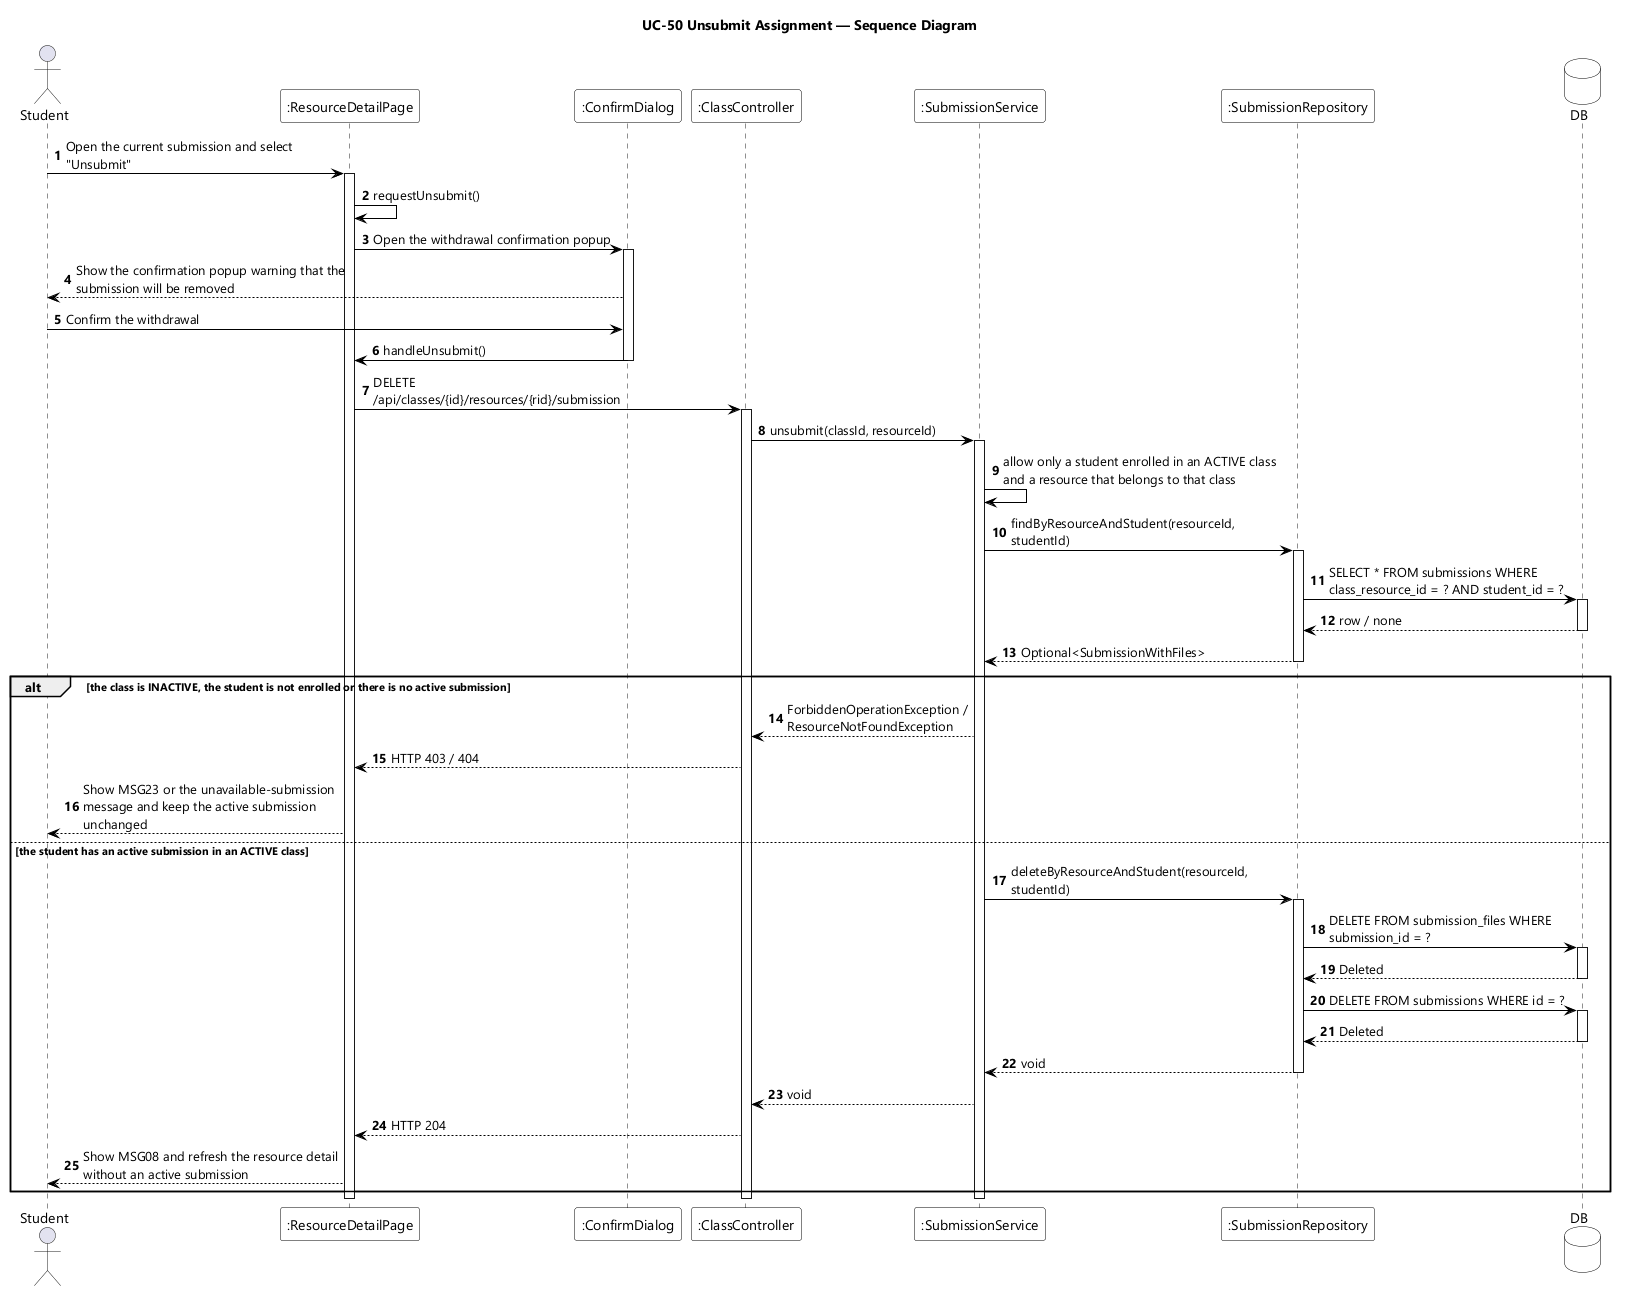

The diagram above was rendered by PlantUML. Its source (embedded in the PNG):
@startuml UC-50 Unsubmit Assignment - Sequence Diagram
skinparamlocked dpi 96
skinparam defaultFontName "Segoe UI"
skinparam shadowing false
skinparam ParticipantBackgroundColor #FFFFFF
skinparam ParticipantBorderColor #000000
skinparam DatabaseBackgroundColor #FFFFFF
skinparam DatabaseBorderColor #000000
skinparam ArrowColor #000000
skinparam sequenceMessageAlign left
skinparam maxMessageSize 280
title UC-50 Unsubmit Assignment — Sequence Diagram

actor Student
participant ":ResourceDetailPage" as UI
participant ":ConfirmDialog" as DLG
participant ":ClassController" as CTL
participant ":SubmissionService" as SVC
participant ":SubmissionRepository" as REPO
database DB

autonumber
Student -> UI : Open the current submission and select "Unsubmit"
activate UI
UI -> UI : requestUnsubmit()
UI -> DLG : Open the withdrawal confirmation popup
activate DLG
DLG --> Student : Show the confirmation popup warning that the submission will be removed
Student -> DLG : Confirm the withdrawal
DLG -> UI : handleUnsubmit()
deactivate DLG
UI -> CTL : DELETE /api/classes/{id}/resources/{rid}/submission
activate CTL
CTL -> SVC : unsubmit(classId, resourceId)
activate SVC
SVC -> SVC : allow only a student enrolled in an ACTIVE class and a resource that belongs to that class
SVC -> REPO : findByResourceAndStudent(resourceId, studentId)
activate REPO
REPO -> DB : SELECT * FROM submissions WHERE class_resource_id = ? AND student_id = ?
activate DB
DB --> REPO : row / none
deactivate DB
REPO --> SVC : Optional<SubmissionWithFiles>
deactivate REPO

alt the class is INACTIVE, the student is not enrolled or there is no active submission
  SVC --> CTL : ForbiddenOperationException / ResourceNotFoundException
  CTL --> UI : HTTP 403 / 404
  UI --> Student : Show MSG23 or the unavailable-submission message and keep the active submission unchanged
else the student has an active submission in an ACTIVE class
  SVC -> REPO : deleteByResourceAndStudent(resourceId, studentId)
  activate REPO
  REPO -> DB : DELETE FROM submission_files WHERE submission_id = ?
  activate DB
  DB --> REPO : Deleted
  deactivate DB
  REPO -> DB : DELETE FROM submissions WHERE id = ?
  activate DB
  DB --> REPO : Deleted
  deactivate DB
  REPO --> SVC : void
  deactivate REPO
  SVC --> CTL : void
  CTL --> UI : HTTP 204
  UI --> Student : Show MSG08 and refresh the resource detail without an active submission
end
deactivate SVC
deactivate CTL
deactivate UI
@enduml